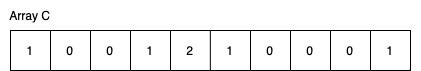

The diagram above was exported from draw.io. Its source (the exported page's mxGraphModel, read from the mxfile embedded in the PNG):
<mxGraphModel dx="324" dy="343" grid="1" gridSize="10" guides="1" tooltips="1" connect="1" arrows="1" fold="1" page="1" pageScale="1" pageWidth="827" pageHeight="1169" math="0" shadow="0">
  <root>
    <mxCell id="0" />
    <mxCell id="1" parent="0" />
    <mxCell id="WKWklXvwrY6PnrMlXVWs-1" value="" style="rounded=0;whiteSpace=wrap;html=1;fillColor=none;" vertex="1" parent="1">
      <mxGeometry x="40" y="80" width="400" height="40" as="geometry" />
    </mxCell>
    <mxCell id="WKWklXvwrY6PnrMlXVWs-2" value="" style="endArrow=none;html=1;rounded=0;entryX=0.1;entryY=0;entryDx=0;entryDy=0;entryPerimeter=0;" edge="1" parent="1" target="WKWklXvwrY6PnrMlXVWs-1">
      <mxGeometry width="50" height="50" relative="1" as="geometry">
        <mxPoint x="80" y="120" as="sourcePoint" />
        <mxPoint x="240" y="210" as="targetPoint" />
      </mxGeometry>
    </mxCell>
    <mxCell id="WKWklXvwrY6PnrMlXVWs-3" value="" style="endArrow=none;html=1;rounded=0;entryX=0.1;entryY=0;entryDx=0;entryDy=0;entryPerimeter=0;" edge="1" parent="1">
      <mxGeometry width="50" height="50" relative="1" as="geometry">
        <mxPoint x="120" y="120" as="sourcePoint" />
        <mxPoint x="120" y="80" as="targetPoint" />
      </mxGeometry>
    </mxCell>
    <mxCell id="WKWklXvwrY6PnrMlXVWs-4" value="" style="endArrow=none;html=1;rounded=0;entryX=0.1;entryY=0;entryDx=0;entryDy=0;entryPerimeter=0;" edge="1" parent="1">
      <mxGeometry width="50" height="50" relative="1" as="geometry">
        <mxPoint x="160" y="120" as="sourcePoint" />
        <mxPoint x="160" y="80" as="targetPoint" />
      </mxGeometry>
    </mxCell>
    <mxCell id="WKWklXvwrY6PnrMlXVWs-5" value="" style="endArrow=none;html=1;rounded=0;entryX=0.1;entryY=0;entryDx=0;entryDy=0;entryPerimeter=0;" edge="1" parent="1">
      <mxGeometry width="50" height="50" relative="1" as="geometry">
        <mxPoint x="200" y="120" as="sourcePoint" />
        <mxPoint x="200" y="80" as="targetPoint" />
      </mxGeometry>
    </mxCell>
    <mxCell id="WKWklXvwrY6PnrMlXVWs-6" value="" style="endArrow=none;html=1;rounded=0;entryX=0.1;entryY=0;entryDx=0;entryDy=0;entryPerimeter=0;" edge="1" parent="1">
      <mxGeometry width="50" height="50" relative="1" as="geometry">
        <mxPoint x="239.82999999999998" y="120" as="sourcePoint" />
        <mxPoint x="239.82999999999998" y="80" as="targetPoint" />
      </mxGeometry>
    </mxCell>
    <mxCell id="WKWklXvwrY6PnrMlXVWs-7" value="" style="endArrow=none;html=1;rounded=0;entryX=0.1;entryY=0;entryDx=0;entryDy=0;entryPerimeter=0;" edge="1" parent="1">
      <mxGeometry width="50" height="50" relative="1" as="geometry">
        <mxPoint x="280" y="120" as="sourcePoint" />
        <mxPoint x="280" y="80" as="targetPoint" />
      </mxGeometry>
    </mxCell>
    <mxCell id="WKWklXvwrY6PnrMlXVWs-8" value="" style="endArrow=none;html=1;rounded=0;entryX=0.1;entryY=0;entryDx=0;entryDy=0;entryPerimeter=0;" edge="1" parent="1">
      <mxGeometry width="50" height="50" relative="1" as="geometry">
        <mxPoint x="320" y="120" as="sourcePoint" />
        <mxPoint x="320" y="80" as="targetPoint" />
      </mxGeometry>
    </mxCell>
    <mxCell id="WKWklXvwrY6PnrMlXVWs-9" value="" style="endArrow=none;html=1;rounded=0;entryX=0.1;entryY=0;entryDx=0;entryDy=0;entryPerimeter=0;" edge="1" parent="1">
      <mxGeometry width="50" height="50" relative="1" as="geometry">
        <mxPoint x="360" y="120" as="sourcePoint" />
        <mxPoint x="360" y="80" as="targetPoint" />
      </mxGeometry>
    </mxCell>
    <mxCell id="WKWklXvwrY6PnrMlXVWs-10" value="" style="endArrow=none;html=1;rounded=0;entryX=0.1;entryY=0;entryDx=0;entryDy=0;entryPerimeter=0;" edge="1" parent="1">
      <mxGeometry width="50" height="50" relative="1" as="geometry">
        <mxPoint x="400" y="120" as="sourcePoint" />
        <mxPoint x="400" y="80" as="targetPoint" />
      </mxGeometry>
    </mxCell>
    <mxCell id="WKWklXvwrY6PnrMlXVWs-11" value="1" style="text;html=1;strokeColor=none;fillColor=none;align=center;verticalAlign=middle;whiteSpace=wrap;rounded=0;" vertex="1" parent="1">
      <mxGeometry x="30" y="85" width="60" height="30" as="geometry" />
    </mxCell>
    <mxCell id="WKWklXvwrY6PnrMlXVWs-12" value="0" style="text;html=1;strokeColor=none;fillColor=none;align=center;verticalAlign=middle;whiteSpace=wrap;rounded=0;" vertex="1" parent="1">
      <mxGeometry x="70" y="85" width="60" height="30" as="geometry" />
    </mxCell>
    <mxCell id="WKWklXvwrY6PnrMlXVWs-13" value="0" style="text;html=1;strokeColor=none;fillColor=none;align=center;verticalAlign=middle;whiteSpace=wrap;rounded=0;" vertex="1" parent="1">
      <mxGeometry x="110" y="85" width="60" height="30" as="geometry" />
    </mxCell>
    <mxCell id="WKWklXvwrY6PnrMlXVWs-14" value="1" style="text;html=1;strokeColor=none;fillColor=none;align=center;verticalAlign=middle;whiteSpace=wrap;rounded=0;" vertex="1" parent="1">
      <mxGeometry x="150" y="85" width="60" height="30" as="geometry" />
    </mxCell>
    <mxCell id="WKWklXvwrY6PnrMlXVWs-15" value="2" style="text;html=1;strokeColor=none;fillColor=none;align=center;verticalAlign=middle;whiteSpace=wrap;rounded=0;" vertex="1" parent="1">
      <mxGeometry x="190" y="85" width="60" height="30" as="geometry" />
    </mxCell>
    <mxCell id="WKWklXvwrY6PnrMlXVWs-16" value="1" style="text;html=1;strokeColor=none;fillColor=none;align=center;verticalAlign=middle;whiteSpace=wrap;rounded=0;" vertex="1" parent="1">
      <mxGeometry x="230" y="85" width="60" height="30" as="geometry" />
    </mxCell>
    <mxCell id="WKWklXvwrY6PnrMlXVWs-17" value="0" style="text;html=1;strokeColor=none;fillColor=none;align=center;verticalAlign=middle;whiteSpace=wrap;rounded=0;" vertex="1" parent="1">
      <mxGeometry x="270" y="85" width="60" height="30" as="geometry" />
    </mxCell>
    <mxCell id="WKWklXvwrY6PnrMlXVWs-18" value="0" style="text;html=1;strokeColor=none;fillColor=none;align=center;verticalAlign=middle;whiteSpace=wrap;rounded=0;" vertex="1" parent="1">
      <mxGeometry x="310" y="85" width="60" height="30" as="geometry" />
    </mxCell>
    <mxCell id="WKWklXvwrY6PnrMlXVWs-19" value="0" style="text;html=1;strokeColor=none;fillColor=none;align=center;verticalAlign=middle;whiteSpace=wrap;rounded=0;" vertex="1" parent="1">
      <mxGeometry x="350" y="85" width="60" height="30" as="geometry" />
    </mxCell>
    <mxCell id="WKWklXvwrY6PnrMlXVWs-20" value="1" style="text;html=1;strokeColor=none;fillColor=none;align=center;verticalAlign=middle;whiteSpace=wrap;rounded=0;" vertex="1" parent="1">
      <mxGeometry x="390" y="85" width="60" height="30" as="geometry" />
    </mxCell>
    <mxCell id="WKWklXvwrY6PnrMlXVWs-21" value="Array C" style="text;html=1;strokeColor=none;fillColor=none;align=center;verticalAlign=middle;whiteSpace=wrap;rounded=0;" vertex="1" parent="1">
      <mxGeometry x="30" y="50" width="60" height="30" as="geometry" />
    </mxCell>
  </root>
</mxGraphModel>